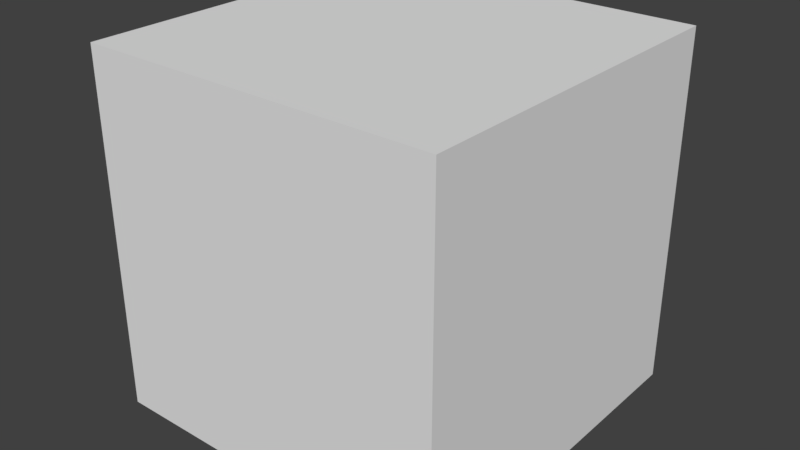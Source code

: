 # Source: test1.blend  (saved by Blender 2.78.0; exported with 4.5.12 LTS)
import bpy
from mathutils import Matrix  # noqa: F401  (used for matrix-valued properties, if any)

bpy.ops.wm.read_factory_settings(use_empty=True)
scene = bpy.context.scene
scene.name = 'Scene'

# ---- collections
col_collection_1 = bpy.data.collections.new('Collection 1'); scene.collection.children.link(col_collection_1)

# ---- materials (node trees are filled in below, after node groups)
mat_material = bpy.data.materials.new('Material')
mat_material.alpha_threshold = 0.0
mat_material.use_transparent_shadow = False
mat_material.roughness = 0.5
mat_material.line_color = (0.0, 0.0, 0.0, 1.0)

# ---- material node trees

# ---- world
world_world = bpy.data.worlds.new('World'); scene.world = world_world
world_world.color = (0.05088, 0.05088, 0.05088)
world_world.use_sun_shadow = False
world_world.sun_shadow_jitter_overblur = 0.0
world_world.cycles.sampling_method = 'MANUAL'

# ---- meshes
me_cube = bpy.data.meshes.new('Cube')
me_cube.from_pydata([(0.5, 0.5, -0.5), (0.5, -0.5, -0.5), (-0.5, -0.5, -0.5), (-0.5, 0.5, -0.5), (0.5, 0.5, 0.5), (0.5, -0.5, 0.5), (-0.5, -0.5, 0.5), (-0.5, 0.5, 0.5)], [], [(0, 1, 2, 3), (4, 7, 6, 5), (0, 4, 5, 1), (1, 5, 6, 2), (2, 6, 7, 3), (4, 0, 3, 7)])
_uv = me_cube.uv_layers.new(name='UVMap')
_uv.uv.foreach_set('vector', [0.1061, 0.8993, 0.08296, 0.9008, 0.08142, 0.8777, 0.1045, 0.8762, 0.08156, 0.9958, 0.06927, 0.9875, 0.0776, 0.9752, 0.08989, 0.9835, 0.1145, 0.9117, 0.1145, 0.9483, 0.07795, 0.9483, 0.07795, 0.9117, 0.1142, 0.9116, 0.1142, 0.9482, 0.07764, 0.9482, 0.07764, 0.9116, 0.1143, 0.9114, 0.1143, 0.948, 0.07768, 0.948, 0.07768, 0.9114, 0.07778, 0.9485, 0.07778, 0.9119, 0.1144, 0.9119, 0.1144, 0.9485])
me_cube.materials.append(mat_material)
me_cube.use_remesh_preserve_volume = False
me_cube.use_remesh_preserve_attributes = False
me_cube.use_mirror_vertex_groups = False
me_cube.update()

# ---- objects
ob_cube = bpy.data.objects.new('Cube', me_cube)

# ---- transforms, parenting, visibility, modifiers, constraints
ob_cube.location = (0.0, 0.0, 0.0)
ob_cube.lock_rotations_4d = False
ob_cube.empty_display_type = 'ARROWS'
ob_cube.lineart.crease_threshold = 0.0

# ---- collection membership
col_collection_1.objects.link(ob_cube)

# ---- scene / render settings (as saved in the file)
scene.frame_start = 1; scene.frame_end = 250; scene.frame_set(1)
scene.render.engine = 'BLENDER_EEVEE_NEXT'
scene.render.resolution_percentage = 50
scene.render.dither_intensity = 0.0
scene.cycles.use_denoising = False
scene.cycles.samples = 128
scene.cycles.sampling_pattern = 'TABULATED_SOBOL'
scene.cycles.light_sampling_threshold = 0.0
scene.cycles.use_adaptive_sampling = False
scene.cycles.use_light_tree = False
scene.cycles.blur_glossy = 0.0
scene.cycles.sample_clamp_indirect = 0.0
scene.view_settings.view_transform = 'Standard'
bpy.context.view_layer.update()

# ---- added for rendering (the .blend has no active camera and no usable light): camera, sun
cam_auto = bpy.data.cameras.new('AutoCamera')
cam_auto.lens = 50.0
cam_auto.sensor_width = 36.0
cam_auto.clip_end = 1000.0
ob_auto_camera = bpy.data.objects.new('AutoCamera', cam_auto)
scene.collection.objects.link(ob_auto_camera)
ob_auto_camera.location = (1.60254, -1.92304, 1.28203)
ob_auto_camera.rotation_euler = (1.09748, -7.21219e-08, 0.694738)
scene.camera = ob_auto_camera
light_auto_sun = bpy.data.lights.new('AutoSun', 'SUN')
light_auto_sun.energy = 3.0
light_auto_sun.angle = 0.0523599
ob_auto_sun = bpy.data.objects.new('AutoSun', light_auto_sun)
scene.collection.objects.link(ob_auto_sun)
ob_auto_sun.rotation_euler = (0.872665, 0.174533, 0.523599)
bpy.context.view_layer.update()
